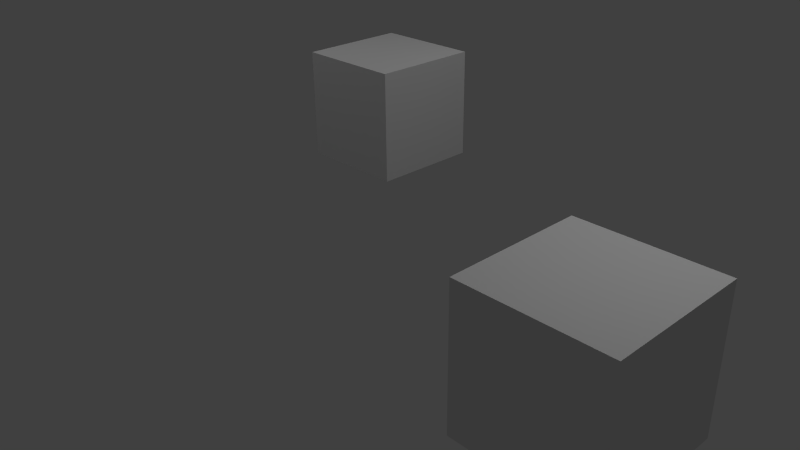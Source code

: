 # Source: vraag_test.blend  (saved by Blender 2.75.0; exported with 4.5.12 LTS)
import bpy
from mathutils import Matrix  # noqa: F401  (used for matrix-valued properties, if any)

bpy.ops.wm.read_factory_settings(use_empty=True)
scene = bpy.context.scene
scene.name = 'Scene1'

# ---- collections
col_collection_1 = bpy.data.collections.new('Collection 1'); scene.collection.children.link(col_collection_1)

# ---- materials (node trees are filled in below, after node groups)
mat_material = bpy.data.materials.new('Material')
mat_material.alpha_threshold = 0.0
mat_material.use_transparent_shadow = False
mat_material.roughness = 0.5
mat_material.line_color = (0.0, 0.0, 0.0, 1.0)

# ---- material node trees

# ---- world
world_world = bpy.data.worlds.new('World'); scene.world = world_world
world_world.color = (0.05088, 0.05088, 0.05088)
world_world.use_sun_shadow = False
world_world.sun_shadow_jitter_overblur = 0.0
world_world.cycles.sampling_method = 'MANUAL'
world_world.cycles.sample_map_resolution = 256

# ---- cameras
cam_camera_001 = bpy.data.cameras.new('Camera.001')
cam_camera_001.clip_end = 100.0
cam_camera_001.lens = 35.0
cam_camera_001.sensor_width = 32.0
cam_camera_001.sensor_height = 18.0
cam_camera_001.ortho_scale = 7.314
cam_camera_001.dof.focus_distance = 0.0
cam_camera_001.dof.aperture_fstop = 128.0
cam_camera = bpy.data.cameras.new('Camera')
cam_camera.clip_end = 100.0
cam_camera.lens = 35.0
cam_camera.sensor_width = 32.0
cam_camera.sensor_height = 18.0
cam_camera.ortho_scale = 7.314
cam_camera.dof.focus_distance = 0.0
cam_camera.dof.aperture_fstop = 128.0

# ---- lights
light_lamp_003 = bpy.data.lights.new('Lamp.003', 'POINT')
light_lamp_003.transmission_factor = 0.0
light_lamp_003.cutoff_distance = 30.0
light_lamp_003.energy = 100.0
light_lamp_003.shadow_buffer_clip_start = 1.001
light_lamp_003.shadow_soft_size = 0.1
light_lamp_003.shadow_maximum_resolution = 0.006
light_lamp_003.use_absolute_resolution = True
light_lamp_003.cycles.use_multiple_importance_sampling = False
light_lamp_002 = bpy.data.lights.new('Lamp.002', 'POINT')
light_lamp_002.transmission_factor = 0.0
light_lamp_002.cutoff_distance = 30.0
light_lamp_002.energy = 100.0
light_lamp_002.shadow_buffer_clip_start = 1.001
light_lamp_002.shadow_soft_size = 0.1
light_lamp_002.shadow_maximum_resolution = 0.006
light_lamp_002.use_absolute_resolution = True
light_lamp_002.cycles.use_multiple_importance_sampling = False
light_lamp_001 = bpy.data.lights.new('Lamp.001', 'POINT')
light_lamp_001.transmission_factor = 0.0
light_lamp_001.cutoff_distance = 30.0
light_lamp_001.energy = 100.0
light_lamp_001.shadow_buffer_clip_start = 1.001
light_lamp_001.shadow_soft_size = 0.1
light_lamp_001.shadow_maximum_resolution = 0.006
light_lamp_001.use_absolute_resolution = True
light_lamp_001.cycles.use_multiple_importance_sampling = False
light_lamp = bpy.data.lights.new('Lamp', 'POINT')
light_lamp.transmission_factor = 0.0
light_lamp.cutoff_distance = 30.0
light_lamp.energy = 100.0
light_lamp.shadow_buffer_clip_start = 1.001
light_lamp.shadow_soft_size = 0.1
light_lamp.shadow_maximum_resolution = 0.006
light_lamp.use_absolute_resolution = True
light_lamp.cycles.use_multiple_importance_sampling = False

# ---- meshes
me_suzanne = bpy.data.meshes.new('Suzanne')
me_suzanne.from_pydata([(0.4375, -0.7656, 0.1641), (-0.4375, -0.7656, 0.1641), (0.5, -0.6875, 0.09375), (-0.5, -0.6875, 0.09375), (0.5469, -0.5781, 0.05469), (-0.5469, -0.5781, 0.05469), (0.3516, -0.6172, -0.02344), (-0.3516, -0.6172, -0.02344), (0.3516, -0.7188, 0.03125), (-0.3516, -0.7188, 0.03125), (0.3516, -0.7812, 0.1328), (-0.3516, -0.7812, 0.1328), (0.2734, -0.7969, 0.1641), (-0.2734, -0.7969, 0.1641), (0.2031, -0.7422, 0.09375), (-0.2031, -0.7422, 0.09375), (0.1562, -0.6484, 0.05469), (-0.1562, -0.6484, 0.05469), (0.07812, -0.6562, 0.2422), (-0.07812, -0.6562, 0.2422), (0.1406, -0.7422, 0.2422), (-0.1406, -0.7422, 0.2422), (0.2422, -0.7969, 0.2422), (-0.2422, -0.7969, 0.2422), (0.2734, -0.7969, 0.3281), (-0.2734, -0.7969, 0.3281), (0.2031, -0.7422, 0.3906), (-0.2031, -0.7422, 0.3906), (0.1562, -0.6484, 0.4375), (-0.1562, -0.6484, 0.4375), (0.3516, -0.6172, 0.5156), (-0.3516, -0.6172, 0.5156), (0.3516, -0.7188, 0.4531), (-0.3516, -0.7188, 0.4531), (0.3516, -0.7812, 0.3594), (-0.3516, -0.7812, 0.3594), (0.4375, -0.7656, 0.3281), (-0.4375, -0.7656, 0.3281), (0.5, -0.6875, 0.3906), (-0.5, -0.6875, 0.3906), (0.5469, -0.5781, 0.4375), (-0.5469, -0.5781, 0.4375), (0.625, -0.5625, 0.2422), (-0.625, -0.5625, 0.2422), (0.5625, -0.6719, 0.2422), (-0.5625, -0.6719, 0.2422), (0.4688, -0.7578, 0.2422), (-0.4688, -0.7578, 0.2422), (0.4766, -0.7734, 0.2422), (-0.4766, -0.7734, 0.2422), (0.4453, -0.7812, 0.3359), (-0.4453, -0.7812, 0.3359), (0.3516, -0.8047, 0.375), (-0.3516, -0.8047, 0.375), (0.2656, -0.8203, 0.3359), (-0.2656, -0.8203, 0.3359), (0.2266, -0.8203, 0.2422), (-0.2266, -0.8203, 0.2422), (0.2656, -0.8203, 0.1562), (-0.2656, -0.8203, 0.1562), (0.3516, -0.8281, 0.2422), (-0.3516, -0.8281, 0.2422), (0.3516, -0.8047, 0.1172), (-0.3516, -0.8047, 0.1172), (0.4453, -0.7812, 0.1562), (-0.4453, -0.7812, 0.1562), (0.0, -0.7422, 0.4297), (0.0, -0.8203, 0.3516), (0.0, -0.7344, -0.6797), (0.0, -0.7812, -0.3203), (0.0, -0.7969, -0.1875), (0.0, -0.7188, -0.7734), (0.0, -0.6016, 0.4062), (0.0, -0.5703, 0.5703), (0.0, 0.5469, 0.8984), (0.0, 0.8516, 0.5625), (0.0, 0.8281, 0.07031), (0.0, 0.3516, -0.3828), (0.2031, -0.5625, -0.1875), (-0.2031, -0.5625, -0.1875), (0.3125, -0.5703, -0.4375), (-0.3125, -0.5703, -0.4375), (0.3516, -0.5703, -0.6953), (-0.3516, -0.5703, -0.6953), (0.3672, -0.5312, -0.8906), (-0.3672, -0.5312, -0.8906), (0.3281, -0.5234, -0.9453), (-0.3281, -0.5234, -0.9453), (0.1797, -0.5547, -0.9688), (-0.1797, -0.5547, -0.9688), (0.0, -0.5781, -0.9844), (0.4375, -0.5312, -0.1406), (-0.4375, -0.5312, -0.1406), (0.6328, -0.5391, -0.03906), (-0.6328, -0.5391, -0.03906), (0.8281, -0.4453, 0.1484), (-0.8281, -0.4453, 0.1484), (0.8594, -0.5938, 0.4297), (-0.8594, -0.5938, 0.4297), (0.7109, -0.625, 0.4844), (-0.7109, -0.625, 0.4844), (0.4922, -0.6875, 0.6016), (-0.4922, -0.6875, 0.6016), (0.3203, -0.7344, 0.7578), (-0.3203, -0.7344, 0.7578), (0.1562, -0.7578, 0.7188), (-0.1562, -0.7578, 0.7188), (0.0625, -0.75, 0.4922), (-0.0625, -0.75, 0.4922), (0.1641, -0.7734, 0.4141), (-0.1641, -0.7734, 0.4141), (0.125, -0.7656, 0.3047), (-0.125, -0.7656, 0.3047), (0.2031, -0.7422, 0.09375), (-0.2031, -0.7422, 0.09375), (0.375, -0.7031, 0.01562), (-0.375, -0.7031, 0.01562), (0.4922, -0.6719, 0.0625), (-0.4922, -0.6719, 0.0625), (0.625, -0.6484, 0.1875), (-0.625, -0.6484, 0.1875), (0.6406, -0.6484, 0.2969), (-0.6406, -0.6484, 0.2969), (0.6016, -0.6641, 0.375), (-0.6016, -0.6641, 0.375), (0.4297, -0.7188, 0.4375), (-0.4297, -0.7188, 0.4375), (0.25, -0.7578, 0.4688), (-0.25, -0.7578, 0.4688), (0.0, -0.7344, -0.7656), (0.1094, -0.7344, -0.7188), (-0.1094, -0.7344, -0.7188), (0.1172, -0.7109, -0.8359), (-0.1172, -0.7109, -0.8359), (0.0625, -0.6953, -0.8828), (-0.0625, -0.6953, -0.8828), (0.0, -0.6875, -0.8906), (0.0, -0.75, -0.1953), (0.0, -0.7422, -0.1406), (0.1016, -0.7422, -0.1484), (-0.1016, -0.7422, -0.1484), (0.125, -0.75, -0.2266), (-0.125, -0.75, -0.2266), (0.08594, -0.7422, -0.2891), (-0.08594, -0.7422, -0.2891), (0.3984, -0.6719, -0.04688), (-0.3984, -0.6719, -0.04688), (0.6172, -0.625, 0.05469), (-0.6172, -0.625, 0.05469), (0.7266, -0.6016, 0.2031), (-0.7266, -0.6016, 0.2031), (0.7422, -0.6562, 0.375), (-0.7422, -0.6562, 0.375), (0.6875, -0.7266, 0.4141), (-0.6875, -0.7266, 0.4141), (0.4375, -0.7969, 0.5469), (-0.4375, -0.7969, 0.5469), (0.3125, -0.8359, 0.6406), (-0.3125, -0.8359, 0.6406), (0.2031, -0.8516, 0.6172), (-0.2031, -0.8516, 0.6172), (0.1016, -0.8438, 0.4297), (-0.1016, -0.8438, 0.4297), (0.125, -0.8125, -0.1016), (-0.125, -0.8125, -0.1016), (0.2109, -0.7109, -0.4453), (-0.2109, -0.7109, -0.4453), (0.25, -0.6875, -0.7031), (-0.25, -0.6875, -0.7031), (0.2656, -0.6641, -0.8203), (-0.2656, -0.6641, -0.8203), (0.2344, -0.6328, -0.9141), (-0.2344, -0.6328, -0.9141), (0.1641, -0.6328, -0.9297), (-0.1641, -0.6328, -0.9297), (0.0, -0.6406, -0.9453), (0.0, -0.7266, 0.04688), (0.0, -0.7656, 0.2109), (0.3281, -0.7422, 0.4766), (-0.3281, -0.7422, 0.4766), (0.1641, -0.75, 0.1406), (-0.1641, -0.75, 0.1406), (0.1328, -0.7578, 0.2109), (-0.1328, -0.7578, 0.2109), (0.1172, -0.7344, -0.6875), (-0.1172, -0.7344, -0.6875), (0.07812, -0.75, -0.4453), (-0.07812, -0.75, -0.4453), (0.0, -0.75, -0.4453), (0.0, -0.7422, -0.3281), (0.09375, -0.7812, -0.2734), (-0.09375, -0.7812, -0.2734), (0.1328, -0.7969, -0.2266), (-0.1328, -0.7969, -0.2266), (0.1094, -0.7812, -0.1328), (-0.1094, -0.7812, -0.1328), (0.03906, -0.7812, -0.125), (-0.03906, -0.7812, -0.125), (0.0, -0.8281, -0.2031), (0.04688, -0.8125, -0.1484), (-0.04688, -0.8125, -0.1484), (0.09375, -0.8125, -0.1562), (-0.09375, -0.8125, -0.1562), (0.1094, -0.8281, -0.2266), (-0.1094, -0.8281, -0.2266), (0.07812, -0.8047, -0.25), (-0.07812, -0.8047, -0.25), (0.0, -0.8047, -0.2891), (0.2578, -0.5547, -0.3125), (-0.2578, -0.5547, -0.3125), (0.1641, -0.7109, -0.2422), (-0.1641, -0.7109, -0.2422), (0.1797, -0.7109, -0.3125), (-0.1797, -0.7109, -0.3125), (0.2344, -0.5547, -0.25), (-0.2344, -0.5547, -0.25), (0.0, -0.6875, -0.875), (0.04688, -0.6875, -0.8672), (-0.04688, -0.6875, -0.8672), (0.09375, -0.7109, -0.8203), (-0.09375, -0.7109, -0.8203), (0.09375, -0.7266, -0.7422), (-0.09375, -0.7266, -0.7422), (0.0, -0.6562, -0.7812), (0.09375, -0.6641, -0.75), (-0.09375, -0.6641, -0.75), (0.09375, -0.6406, -0.8125), (-0.09375, -0.6406, -0.8125), (0.04688, -0.6328, -0.8516), (-0.04688, -0.6328, -0.8516), (0.0, -0.6328, -0.8594), (0.1719, -0.7812, 0.2188), (-0.1719, -0.7812, 0.2188), (0.1875, -0.7734, 0.1562), (-0.1875, -0.7734, 0.1562), (0.3359, -0.7578, 0.4297), (-0.3359, -0.7578, 0.4297), (0.2734, -0.7734, 0.4219), (-0.2734, -0.7734, 0.4219), (0.4219, -0.7734, 0.3984), (-0.4219, -0.7734, 0.3984), (0.5625, -0.6953, 0.3516), (-0.5625, -0.6953, 0.3516), (0.5859, -0.6875, 0.2891), (-0.5859, -0.6875, 0.2891), (0.5781, -0.6797, 0.1953), (-0.5781, -0.6797, 0.1953), (0.4766, -0.7188, 0.1016), (-0.4766, -0.7188, 0.1016), (0.375, -0.7422, 0.0625), (-0.375, -0.7422, 0.0625), (0.2266, -0.7812, 0.1094), (-0.2266, -0.7812, 0.1094), (0.1797, -0.7812, 0.2969), (-0.1797, -0.7812, 0.2969), (0.2109, -0.7812, 0.375), (-0.2109, -0.7812, 0.375), (0.2344, -0.7578, 0.3594), (-0.2344, -0.7578, 0.3594), (0.1953, -0.7578, 0.2969), (-0.1953, -0.7578, 0.2969), (0.2422, -0.7578, 0.125), (-0.2422, -0.7578, 0.125), (0.375, -0.7266, 0.08594), (-0.375, -0.7266, 0.08594), (0.4609, -0.7031, 0.1172), (-0.4609, -0.7031, 0.1172), (0.5469, -0.6719, 0.2109), (-0.5469, -0.6719, 0.2109), (0.5547, -0.6719, 0.2812), (-0.5547, -0.6719, 0.2812), (0.5312, -0.6797, 0.3359), (-0.5312, -0.6797, 0.3359), (0.4141, -0.75, 0.3906), (-0.4141, -0.75, 0.3906), (0.2812, -0.7656, 0.3984), (-0.2812, -0.7656, 0.3984), (0.3359, -0.75, 0.4062), (-0.3359, -0.75, 0.4062), (0.2031, -0.75, 0.1719), (-0.2031, -0.75, 0.1719), (0.1953, -0.75, 0.2266), (-0.1953, -0.75, 0.2266), (0.1094, -0.6094, 0.4609), (-0.1094, -0.6094, 0.4609), (0.1953, -0.6172, 0.6641), (-0.1953, -0.6172, 0.6641), (0.3359, -0.5938, 0.6875), (-0.3359, -0.5938, 0.6875), (0.4844, -0.5547, 0.5547), (-0.4844, -0.5547, 0.5547), (0.6797, -0.4922, 0.4531), (-0.6797, -0.4922, 0.4531), (0.7969, -0.4609, 0.4062), (-0.7969, -0.4609, 0.4062), (0.7734, -0.375, 0.1641), (-0.7734, -0.375, 0.1641), (0.6016, -0.4141, 0.0), (-0.6016, -0.4141, 0.0), (0.4375, -0.4688, -0.09375), (-0.4375, -0.4688, -0.09375), (0.0, -0.2891, 0.8984), (0.0, 0.07812, 0.9844), (0.0, 0.6719, -0.1953), (0.0, -0.1875, -0.4609), (0.0, -0.4609, -0.9766), (0.0, -0.3438, -0.8047), (0.0, -0.3203, -0.5703), (0.0, -0.2812, -0.4844), (0.8516, -0.05469, 0.2344), (-0.8516, -0.05469, 0.2344), (0.8594, 0.04688, 0.3203), (-0.8594, 0.04688, 0.3203), (0.7734, 0.4375, 0.2656), (-0.7734, 0.4375, 0.2656), (0.4609, 0.7031, 0.4375), (-0.4609, 0.7031, 0.4375), (0.7344, -0.07031, -0.04688), (-0.7344, -0.07031, -0.04688), (0.5938, 0.1641, -0.125), (-0.5938, 0.1641, -0.125), (0.6406, 0.4297, -0.007812), (-0.6406, 0.4297, -0.007812), (0.3359, 0.6641, 0.05469), (-0.3359, 0.6641, 0.05469), (0.2344, -0.4062, -0.3516), (-0.2344, -0.4062, -0.3516), (0.1797, -0.2578, -0.4141), (-0.1797, -0.2578, -0.4141), (0.2891, -0.3828, -0.7109), (-0.2891, -0.3828, -0.7109), (0.25, -0.3906, -0.5), (-0.25, -0.3906, -0.5), (0.3281, -0.3984, -0.9141), (-0.3281, -0.3984, -0.9141), (0.1406, -0.3672, -0.7578), (-0.1406, -0.3672, -0.7578), (0.125, -0.3594, -0.5391), (-0.125, -0.3594, -0.5391), (0.1641, -0.4375, -0.9453), (-0.1641, -0.4375, -0.9453), (0.2188, -0.4297, -0.2812), (-0.2188, -0.4297, -0.2812), (0.2109, -0.4688, -0.2266), (-0.2109, -0.4688, -0.2266), (0.2031, -0.5, -0.1719), (-0.2031, -0.5, -0.1719), (0.2109, -0.1641, -0.3906), (-0.2109, -0.1641, -0.3906), (0.2969, 0.2656, -0.3125), (-0.2969, 0.2656, -0.3125), (0.3438, 0.5391, -0.1484), (-0.3438, 0.5391, -0.1484), (0.4531, 0.3828, 0.8672), (-0.4531, 0.3828, 0.8672), (0.4531, 0.07031, 0.9297), (-0.4531, 0.07031, 0.9297), (0.4531, -0.2344, 0.8516), (-0.4531, -0.2344, 0.8516), (0.4609, -0.4297, 0.5234), (-0.4609, -0.4297, 0.5234), (0.7266, -0.3359, 0.4062), (-0.7266, -0.3359, 0.4062), (0.6328, -0.2812, 0.4531), (-0.6328, -0.2812, 0.4531), (0.6406, -0.05469, 0.7031), (-0.6406, -0.05469, 0.7031), (0.7969, -0.125, 0.5625), (-0.7969, -0.125, 0.5625), (0.7969, 0.1172, 0.6172), (-0.7969, 0.1172, 0.6172), (0.6406, 0.1953, 0.75), (-0.6406, 0.1953, 0.75), (0.6406, 0.4453, 0.6797), (-0.6406, 0.4453, 0.6797), (0.7969, 0.3594, 0.5391), (-0.7969, 0.3594, 0.5391), (0.6172, 0.5859, 0.3281), (-0.6172, 0.5859, 0.3281), (0.4844, 0.5469, 0.02344), (-0.4844, 0.5469, 0.02344), (0.8203, 0.2031, 0.3281), (-0.8203, 0.2031, 0.3281), (0.4062, -0.1484, -0.1719), (-0.4062, -0.1484, -0.1719), (0.4297, 0.2109, -0.1953), (-0.4297, 0.2109, -0.1953), (0.8906, 0.2344, 0.4062), (-0.8906, 0.2344, 0.4062), (0.7734, 0.125, -0.1406), (-0.7734, 0.125, -0.1406), (1.039, 0.3281, -0.1016), (-1.039, 0.3281, -0.1016), (1.281, 0.4297, 0.05469), (-1.281, 0.4297, 0.05469), (1.352, 0.4219, 0.3203), (-1.352, 0.4219, 0.3203), (1.234, 0.4219, 0.5078), (-1.234, 0.4219, 0.5078), (1.023, 0.3125, 0.4766), (-1.023, 0.3125, 0.4766), (1.016, 0.2891, 0.4141), (-1.016, 0.2891, 0.4141), (1.188, 0.3906, 0.4375), (-1.188, 0.3906, 0.4375), (1.266, 0.4062, 0.2891), (-1.266, 0.4062, 0.2891), (1.211, 0.4062, 0.07812), (-1.211, 0.4062, 0.07812), (1.031, 0.3047, -0.03906), (-1.031, 0.3047, -0.03906), (0.8281, 0.1328, -0.07031), (-0.8281, 0.1328, -0.07031), (0.9219, 0.2188, 0.3594), (-0.9219, 0.2188, 0.3594), (0.9453, 0.2891, 0.3047), (-0.9453, 0.2891, 0.3047), (0.8828, 0.2109, -0.02344), (-0.8828, 0.2109, -0.02344), (1.039, 0.3672, 0.0), (-1.039, 0.3672, 0.0), (1.188, 0.4453, 0.09375), (-1.188, 0.4453, 0.09375), (1.234, 0.4453, 0.25), (-1.234, 0.4453, 0.25), (1.172, 0.4375, 0.3594), (-1.172, 0.4375, 0.3594), (1.023, 0.3594, 0.3438), (-1.023, 0.3594, 0.3438), (0.8438, 0.2109, 0.2891), (-0.8438, 0.2109, 0.2891), (0.8359, 0.2734, 0.1719), (-0.8359, 0.2734, 0.1719), (0.7578, 0.2734, 0.09375), (-0.7578, 0.2734, 0.09375), (0.8203, 0.2734, 0.08594), (-0.8203, 0.2734, 0.08594), (0.8438, 0.2734, 0.01562), (-0.8438, 0.2734, 0.01562), (0.8125, 0.2734, -0.01562), (-0.8125, 0.2734, -0.01562), (0.7266, 0.07031, 0.0), (-0.7266, 0.07031, 0.0), (0.7188, 0.1719, -0.02344), (-0.7188, 0.1719, -0.02344), (0.7188, 0.1875, 0.03906), (-0.7188, 0.1875, 0.03906), (0.7969, 0.2109, 0.2031), (-0.7969, 0.2109, 0.2031), (0.8906, 0.2656, 0.2422), (-0.8906, 0.2656, 0.2422), (0.8906, 0.3203, 0.2344), (-0.8906, 0.3203, 0.2344), (0.8125, 0.3203, -0.01562), (-0.8125, 0.3203, -0.01562), (0.8516, 0.3203, 0.01562), (-0.8516, 0.3203, 0.01562), (0.8281, 0.3203, 0.07812), (-0.8281, 0.3203, 0.07812), (0.7656, 0.3203, 0.09375), (-0.7656, 0.3203, 0.09375), (0.8438, 0.3203, 0.1719), (-0.8438, 0.3203, 0.1719), (1.039, 0.4141, 0.3281), (-1.039, 0.4141, 0.3281), (1.188, 0.4844, 0.3438), (-1.188, 0.4844, 0.3438), (1.258, 0.4922, 0.2422), (-1.258, 0.4922, 0.2422), (1.211, 0.4844, 0.08594), (-1.211, 0.4844, 0.08594), (1.047, 0.4219, 0.0), (-1.047, 0.4219, 0.0), (0.8828, 0.2656, -0.01562), (-0.8828, 0.2656, -0.01562), (0.9531, 0.3438, 0.2891), (-0.9531, 0.3438, 0.2891), (0.8906, 0.3281, 0.1094), (-0.8906, 0.3281, 0.1094), (0.9375, 0.3359, 0.0625), (-0.9375, 0.3359, 0.0625), (1.0, 0.3672, 0.125), (-1.0, 0.3672, 0.125), (0.9609, 0.3516, 0.1719), (-0.9609, 0.3516, 0.1719), (1.016, 0.375, 0.2344), (-1.016, 0.375, 0.2344), (1.055, 0.3828, 0.1875), (-1.055, 0.3828, 0.1875), (1.109, 0.3906, 0.2109), (-1.109, 0.3906, 0.2109), (1.086, 0.3906, 0.2734), (-1.086, 0.3906, 0.2734), (1.023, 0.4844, 0.4375), (-1.023, 0.4844, 0.4375), (1.25, 0.5469, 0.4688), (-1.25, 0.5469, 0.4688), (1.367, 0.5, 0.2969), (-1.367, 0.5, 0.2969), (1.312, 0.5312, 0.05469), (-1.312, 0.5312, 0.05469), (1.039, 0.4922, -0.08594), (-1.039, 0.4922, -0.08594), (0.7891, 0.3281, -0.125), (-0.7891, 0.3281, -0.125), (0.8594, 0.3828, 0.3828), (-0.8594, 0.3828, 0.3828)], [], [(46, 0, 2, 44), (3, 1, 47, 45), (44, 2, 4, 42), (5, 3, 45, 43), (2, 8, 6, 4), (7, 9, 3, 5), (0, 10, 8, 2), (9, 11, 1, 3), (10, 12, 14, 8), (15, 13, 11, 9), (8, 14, 16, 6), (17, 15, 9, 7), (14, 20, 18, 16), (19, 21, 15, 17), (12, 22, 20, 14), (21, 23, 13, 15), (22, 24, 26, 20), (27, 25, 23, 21), (20, 26, 28, 18), (29, 27, 21, 19), (26, 32, 30, 28), (31, 33, 27, 29), (24, 34, 32, 26), (33, 35, 25, 27), (34, 36, 38, 32), (39, 37, 35, 33), (32, 38, 40, 30), (41, 39, 33, 31), (38, 44, 42, 40), (43, 45, 39, 41), (36, 46, 44, 38), (45, 47, 37, 39), (46, 36, 50, 48), (51, 37, 47, 49), (36, 34, 52, 50), (53, 35, 37, 51), (34, 24, 54, 52), (55, 25, 35, 53), (24, 22, 56, 54), (57, 23, 25, 55), (22, 12, 58, 56), (59, 13, 23, 57), (12, 10, 62, 58), (63, 11, 13, 59), (10, 0, 64, 62), (65, 1, 11, 63), (0, 46, 48, 64), (49, 47, 1, 65), (60, 64, 48), (49, 65, 61), (62, 64, 60), (61, 65, 63), (60, 58, 62), (63, 59, 61), (60, 56, 58), (59, 57, 61), (60, 54, 56), (57, 55, 61), (60, 52, 54), (55, 53, 61), (60, 50, 52), (53, 51, 61), (60, 48, 50), (51, 49, 61), (88, 173, 175, 90), (175, 174, 89, 90), (86, 171, 173, 88), (174, 172, 87, 89), (84, 169, 171, 86), (172, 170, 85, 87), (82, 167, 169, 84), (170, 168, 83, 85), (80, 165, 167, 82), (168, 166, 81, 83), (78, 91, 145, 163), (146, 92, 79, 164), (91, 93, 147, 145), (148, 94, 92, 146), (93, 95, 149, 147), (150, 96, 94, 148), (95, 97, 151, 149), (152, 98, 96, 150), (97, 99, 153, 151), (154, 100, 98, 152), (99, 101, 155, 153), (156, 102, 100, 154), (101, 103, 157, 155), (158, 104, 102, 156), (103, 105, 159, 157), (160, 106, 104, 158), (105, 107, 161, 159), (162, 108, 106, 160), (107, 66, 67, 161), (67, 66, 108, 162), (109, 127, 159, 161), (160, 128, 110, 162), (127, 178, 157, 159), (158, 179, 128, 160), (125, 155, 157, 178), (158, 156, 126, 179), (123, 153, 155, 125), (156, 154, 124, 126), (121, 151, 153, 123), (154, 152, 122, 124), (119, 149, 151, 121), (152, 150, 120, 122), (117, 147, 149, 119), (150, 148, 118, 120), (115, 145, 147, 117), (148, 146, 116, 118), (113, 163, 145, 115), (146, 164, 114, 116), (113, 180, 176, 163), (176, 181, 114, 164), (109, 161, 67, 111), (67, 162, 110, 112), (111, 67, 177, 182), (177, 67, 112, 183), (176, 180, 182, 177), (183, 181, 176, 177), (134, 136, 175, 173), (175, 136, 135, 174), (132, 134, 173, 171), (174, 135, 133, 172), (130, 132, 171, 169), (172, 133, 131, 170), (165, 186, 184, 167), (185, 187, 166, 168), (130, 169, 167, 184), (168, 170, 131, 185), (143, 189, 188, 186), (188, 189, 144, 187), (184, 186, 188, 68), (188, 187, 185, 68), (129, 130, 184, 68), (185, 131, 129, 68), (141, 192, 190, 143), (191, 193, 142, 144), (139, 194, 192, 141), (193, 195, 140, 142), (138, 196, 194, 139), (195, 197, 138, 140), (137, 70, 196, 138), (197, 70, 137, 138), (189, 143, 190, 69), (191, 144, 189, 69), (69, 190, 205, 207), (206, 191, 69, 207), (70, 198, 199, 196), (200, 198, 70, 197), (196, 199, 201, 194), (202, 200, 197, 195), (194, 201, 203, 192), (204, 202, 195, 193), (192, 203, 205, 190), (206, 204, 193, 191), (198, 203, 201, 199), (202, 204, 198, 200), (198, 207, 205, 203), (206, 207, 198, 204), (138, 139, 163, 176), (164, 140, 138, 176), (139, 141, 210, 163), (211, 142, 140, 164), (141, 143, 212, 210), (213, 144, 142, 211), (143, 186, 165, 212), (166, 187, 144, 213), (80, 208, 212, 165), (213, 209, 81, 166), (208, 214, 210, 212), (211, 215, 209, 213), (78, 163, 210, 214), (211, 164, 79, 215), (130, 129, 71, 221), (71, 129, 131, 222), (132, 130, 221, 219), (222, 131, 133, 220), (134, 132, 219, 217), (220, 133, 135, 218), (136, 134, 217, 216), (218, 135, 136, 216), (216, 217, 228, 230), (229, 218, 216, 230), (217, 219, 226, 228), (227, 220, 218, 229), (219, 221, 224, 226), (225, 222, 220, 227), (221, 71, 223, 224), (223, 71, 222, 225), (223, 230, 228, 224), (229, 230, 223, 225), (224, 228, 226), (227, 229, 225), (182, 180, 233, 231), (234, 181, 183, 232), (111, 182, 231, 253), (232, 183, 112, 254), (109, 111, 253, 255), (254, 112, 110, 256), (180, 113, 251, 233), (252, 114, 181, 234), (113, 115, 249, 251), (250, 116, 114, 252), (115, 117, 247, 249), (248, 118, 116, 250), (117, 119, 245, 247), (246, 120, 118, 248), (119, 121, 243, 245), (244, 122, 120, 246), (121, 123, 241, 243), (242, 124, 122, 244), (123, 125, 239, 241), (240, 126, 124, 242), (125, 178, 235, 239), (236, 179, 126, 240), (178, 127, 237, 235), (238, 128, 179, 236), (127, 109, 255, 237), (256, 110, 128, 238), (237, 255, 257, 275), (258, 256, 238, 276), (235, 237, 275, 277), (276, 238, 236, 278), (239, 235, 277, 273), (278, 236, 240, 274), (241, 239, 273, 271), (274, 240, 242, 272), (243, 241, 271, 269), (272, 242, 244, 270), (245, 243, 269, 267), (270, 244, 246, 268), (247, 245, 267, 265), (268, 246, 248, 266), (249, 247, 265, 263), (266, 248, 250, 264), (251, 249, 263, 261), (264, 250, 252, 262), (233, 251, 261, 279), (262, 252, 234, 280), (255, 253, 259, 257), (260, 254, 256, 258), (253, 231, 281, 259), (282, 232, 254, 260), (231, 233, 279, 281), (280, 234, 232, 282), (66, 107, 283, 72), (284, 108, 66, 72), (107, 105, 285, 283), (286, 106, 108, 284), (105, 103, 287, 285), (288, 104, 106, 286), (103, 101, 289, 287), (290, 102, 104, 288), (101, 99, 291, 289), (292, 100, 102, 290), (99, 97, 293, 291), (294, 98, 100, 292), (97, 95, 295, 293), (296, 96, 98, 294), (95, 93, 297, 295), (298, 94, 96, 296), (93, 91, 299, 297), (300, 92, 94, 298), (307, 308, 327, 337), (328, 308, 307, 338), (306, 307, 337, 335), (338, 307, 306, 336), (305, 306, 335, 339), (336, 306, 305, 340), (88, 90, 305, 339), (305, 90, 89, 340), (86, 88, 339, 333), (340, 89, 87, 334), (84, 86, 333, 329), (334, 87, 85, 330), (82, 84, 329, 331), (330, 85, 83, 332), (329, 335, 337, 331), (338, 336, 330, 332), (329, 333, 339, 335), (340, 334, 330, 336), (325, 331, 337, 327), (338, 332, 326, 328), (80, 82, 331, 325), (332, 83, 81, 326), (208, 341, 343, 214), (344, 342, 209, 215), (80, 325, 341, 208), (342, 326, 81, 209), (78, 214, 343, 345), (344, 215, 79, 346), (78, 345, 299, 91), (300, 346, 79, 92), (76, 323, 351, 303), (352, 324, 76, 303), (303, 351, 349, 77), (350, 352, 303, 77), (77, 349, 347, 304), (348, 350, 77, 304), (304, 347, 327, 308), (328, 348, 304, 308), (325, 327, 347, 341), (348, 328, 326, 342), (295, 297, 317, 309), (318, 298, 296, 310), (75, 315, 323, 76), (324, 316, 75, 76), (301, 357, 355, 302), (356, 358, 301, 302), (302, 355, 353, 74), (354, 356, 302, 74), (74, 353, 315, 75), (316, 354, 74, 75), (291, 293, 361, 363), (362, 294, 292, 364), (363, 361, 367, 365), (368, 362, 364, 366), (365, 367, 369, 371), (370, 368, 366, 372), (371, 369, 375, 373), (376, 370, 372, 374), (313, 377, 373, 375), (374, 378, 314, 376), (315, 353, 373, 377), (374, 354, 316, 378), (353, 355, 371, 373), (372, 356, 354, 374), (355, 357, 365, 371), (366, 358, 356, 372), (357, 359, 363, 365), (364, 360, 358, 366), (289, 291, 363, 359), (364, 292, 290, 360), (73, 359, 357, 301), (358, 360, 73, 301), (283, 285, 287, 289), (288, 286, 284, 290), (283, 289, 359, 73), (360, 290, 284, 73), (72, 283, 73), (73, 284, 72), (293, 295, 309, 361), (310, 296, 294, 362), (309, 311, 367, 361), (368, 312, 310, 362), (311, 381, 369, 367), (370, 382, 312, 368), (313, 375, 369, 381), (370, 376, 314, 382), (347, 349, 385, 383), (386, 350, 348, 384), (317, 383, 385, 319), (386, 384, 318, 320), (297, 299, 383, 317), (384, 300, 298, 318), (299, 343, 341, 383), (342, 344, 300, 384), (341, 347, 383), (384, 348, 342), (299, 345, 343), (344, 346, 300), (313, 321, 379, 377), (380, 322, 314, 378), (315, 377, 379, 323), (380, 378, 316, 324), (319, 385, 379, 321), (380, 386, 320, 322), (349, 351, 379, 385), (380, 352, 350, 386), (323, 379, 351), (352, 380, 324), (399, 387, 413, 401), (414, 388, 400, 402), (399, 401, 403, 397), (404, 402, 400, 398), (397, 403, 405, 395), (406, 404, 398, 396), (395, 405, 407, 393), (408, 406, 396, 394), (393, 407, 409, 391), (410, 408, 394, 392), (391, 409, 411, 389), (412, 410, 392, 390), (409, 419, 417, 411), (418, 420, 410, 412), (407, 421, 419, 409), (420, 422, 408, 410), (405, 423, 421, 407), (422, 424, 406, 408), (403, 425, 423, 405), (424, 426, 404, 406), (401, 427, 425, 403), (426, 428, 402, 404), (401, 413, 415, 427), (416, 414, 402, 428), (317, 319, 443, 441), (444, 320, 318, 442), (319, 389, 411, 443), (412, 390, 320, 444), (309, 317, 441, 311), (442, 318, 310, 312), (381, 429, 413, 387), (414, 430, 382, 388), (411, 417, 439, 443), (440, 418, 412, 444), (437, 445, 443, 439), (444, 446, 438, 440), (433, 445, 437, 435), (438, 446, 434, 436), (431, 447, 445, 433), (446, 448, 432, 434), (429, 447, 431, 449), (432, 448, 430, 450), (413, 429, 449, 415), (450, 430, 414, 416), (311, 447, 429, 381), (430, 448, 312, 382), (311, 441, 445, 447), (446, 442, 312, 448), (441, 443, 445), (446, 444, 442), (415, 449, 451, 475), (452, 450, 416, 476), (449, 431, 461, 451), (462, 432, 450, 452), (431, 433, 459, 461), (460, 434, 432, 462), (433, 435, 457, 459), (458, 436, 434, 460), (435, 437, 455, 457), (456, 438, 436, 458), (437, 439, 453, 455), (454, 440, 438, 456), (439, 417, 473, 453), (474, 418, 440, 454), (427, 415, 475, 463), (476, 416, 428, 464), (425, 427, 463, 465), (464, 428, 426, 466), (423, 425, 465, 467), (466, 426, 424, 468), (421, 423, 467, 469), (468, 424, 422, 470), (419, 421, 469, 471), (470, 422, 420, 472), (417, 419, 471, 473), (472, 420, 418, 474), (457, 455, 479, 477), (480, 456, 458, 478), (477, 479, 481, 483), (482, 480, 478, 484), (483, 481, 487, 485), (488, 482, 484, 486), (485, 487, 489, 491), (490, 488, 486, 492), (463, 475, 485, 491), (486, 476, 464, 492), (451, 483, 485, 475), (486, 484, 452, 476), (451, 461, 477, 483), (478, 462, 452, 484), (457, 477, 461, 459), (462, 478, 458, 460), (453, 473, 479, 455), (480, 474, 454, 456), (471, 481, 479, 473), (480, 482, 472, 474), (469, 487, 481, 471), (482, 488, 470, 472), (467, 489, 487, 469), (488, 490, 468, 470), (465, 491, 489, 467), (490, 492, 466, 468), (463, 491, 465), (466, 492, 464), (391, 389, 503, 501), (504, 390, 392, 502), (393, 391, 501, 499), (502, 392, 394, 500), (395, 393, 499, 497), (500, 394, 396, 498), (397, 395, 497, 495), (498, 396, 398, 496), (399, 397, 495, 493), (496, 398, 400, 494), (387, 399, 493, 505), (494, 400, 388, 506), (493, 501, 503, 505), (504, 502, 494, 506), (493, 495, 499, 501), (500, 496, 494, 502), (495, 497, 499), (500, 498, 496), (313, 381, 387, 505), (388, 382, 314, 506), (313, 505, 503, 321), (504, 506, 314, 322), (319, 321, 503, 389), (504, 322, 320, 390)])
me_suzanne.use_remesh_preserve_volume = False
me_suzanne.use_remesh_preserve_attributes = False
me_suzanne.use_mirror_vertex_groups = False
me_suzanne.update()
me_cube_001 = bpy.data.meshes.new('Cube.001')
me_cube_001.from_pydata([(1.0, 1.0, -1.0), (1.0, -1.0, -1.0), (-1.0, -1.0, -1.0), (-1.0, 1.0, -1.0), (1.0, 1.0, 1.0), (1.0, -1.0, 1.0), (-1.0, -1.0, 1.0), (-1.0, 1.0, 1.0)], [], [(0, 1, 2, 3), (4, 7, 6, 5), (0, 4, 5, 1), (1, 5, 6, 2), (2, 6, 7, 3), (4, 0, 3, 7)])
me_cube_001.materials.append(mat_material)
me_cube_001.use_remesh_preserve_volume = False
me_cube_001.use_remesh_preserve_attributes = False
me_cube_001.use_mirror_vertex_groups = False
me_cube_001.update()
me_cube = bpy.data.meshes.new('Cube')
me_cube.from_pydata([(1.0, 1.0, -1.0), (1.0, -1.0, -1.0), (-1.0, -1.0, -1.0), (-1.0, 1.0, -1.0), (1.0, 1.0, 1.0), (1.0, -1.0, 1.0), (-1.0, -1.0, 1.0), (-1.0, 1.0, 1.0)], [], [(0, 1, 2, 3), (4, 7, 6, 5), (0, 4, 5, 1), (1, 5, 6, 2), (2, 6, 7, 3), (4, 0, 3, 7)])
me_cube.materials.append(mat_material)
me_cube.use_remesh_preserve_volume = False
me_cube.use_remesh_preserve_attributes = False
me_cube.use_mirror_vertex_groups = False
me_cube.update()

# ---- objects
ob_lamp_003 = bpy.data.objects.new('Lamp.003', light_lamp_003)
ob_lamp_002 = bpy.data.objects.new('Lamp.002', light_lamp_002)
ob_lamp_001 = bpy.data.objects.new('Lamp.001', light_lamp_001)
ob_camera_001 = bpy.data.objects.new('Camera.001', cam_camera_001)
ob_suzanne = bpy.data.objects.new('Suzanne', me_suzanne)
ob_cube_001 = bpy.data.objects.new('Cube.001', me_cube_001)
ob_cube = bpy.data.objects.new('Cube', me_cube)
ob_lamp = bpy.data.objects.new('Lamp', light_lamp)
ob_camera = bpy.data.objects.new('Camera', cam_camera)

# ---- transforms, parenting, visibility, modifiers, constraints
ob_lamp_003.location = (-6.669, 1.3, 6.184)
ob_lamp_003.rotation_euler = (0.6503, 0.05522, 1.866)
ob_lamp_003.lock_rotations_4d = False
ob_lamp_003.empty_display_type = 'ARROWS'
ob_lamp_003.color = (0.0, 0.0, 0.0, 0.0)
ob_lamp_003.lineart.crease_threshold = 0.0
ob_lamp_002.location = (-1.426, 5.49, 6.175)
ob_lamp_002.rotation_euler = (0.6503, 0.05522, 1.866)
ob_lamp_002.lock_rotations_4d = False
ob_lamp_002.empty_display_type = 'ARROWS'
ob_lamp_002.color = (0.0, 0.0, 0.0, 0.0)
ob_lamp_002.lineart.crease_threshold = 0.0
ob_lamp_001.location = (3.041, 4.308, 6.027)
ob_lamp_001.rotation_euler = (0.6503, 0.05522, 1.866)
ob_lamp_001.lock_rotations_4d = False
ob_lamp_001.empty_display_type = 'ARROWS'
ob_lamp_001.color = (0.0, 0.0, 0.0, 0.0)
ob_lamp_001.lineart.crease_threshold = 0.0
ob_camera_001.location = (5.22, -8.36, 4.978)
ob_camera_001.rotation_euler = (1.109, 0.01082, 0.8149)
ob_camera_001.lock_rotations_4d = False
ob_camera_001.empty_display_type = 'ARROWS'
ob_camera_001.color = (0.0, 0.0, 0.0, 0.0)
ob_camera_001.display_type = 'WIRE'
ob_camera_001.lineart.crease_threshold = 0.0
ob_suzanne.location = (0.0, 0.0, 4.36)
ob_suzanne.lineart.crease_threshold = 0.0
ob_cube_001.location = (3.286, 0.0, 0.0)
ob_cube_001.lock_rotations_4d = False
ob_cube_001.empty_display_type = 'ARROWS'
ob_cube_001.lineart.crease_threshold = 0.0
ob_cube.location = (-4.285, 4.225, 0.0)
ob_cube.lock_rotations_4d = False
ob_cube.empty_display_type = 'ARROWS'
ob_cube.lineart.crease_threshold = 0.0
ob_lamp.location = (4.076, 1.005, 5.904)
ob_lamp.rotation_euler = (0.6503, 0.05522, 1.866)
ob_lamp.lock_rotations_4d = False
ob_lamp.empty_display_type = 'ARROWS'
ob_lamp.color = (0.0, 0.0, 0.0, 0.0)
ob_lamp.lineart.crease_threshold = 0.0
ob_camera.location = (7.481, -6.508, 5.344)
ob_camera.rotation_euler = (1.109, 0.01082, 0.8149)
ob_camera.lock_rotations_4d = False
ob_camera.empty_display_type = 'ARROWS'
ob_camera.color = (0.0, 0.0, 0.0, 0.0)
ob_camera.display_type = 'WIRE'
ob_camera.lineart.crease_threshold = 0.0

# ---- collection membership
col_collection_1.objects.link(ob_lamp_003)
col_collection_1.objects.link(ob_lamp_002)
col_collection_1.objects.link(ob_lamp_001)
col_collection_1.objects.link(ob_camera_001)
col_collection_1.objects.link(ob_suzanne)
col_collection_1.objects.link(ob_cube_001)
col_collection_1.objects.link(ob_cube)
col_collection_1.objects.link(ob_lamp)
col_collection_1.objects.link(ob_camera)

# ---- scene / render settings (as saved in the file)
scene.camera = ob_camera
scene.frame_start = 1; scene.frame_end = 250; scene.frame_set(41)
scene.render.engine = 'BLENDER_EEVEE_NEXT'
scene.render.resolution_percentage = 50
scene.render.dither_intensity = 0.0
scene.cycles.use_denoising = False
scene.cycles.samples = 10
scene.cycles.sampling_pattern = 'TABULATED_SOBOL'
scene.cycles.light_sampling_threshold = 0.0
scene.cycles.use_adaptive_sampling = False
scene.cycles.use_light_tree = False
scene.cycles.blur_glossy = 0.0
scene.cycles.pixel_filter_type = 'GAUSSIAN'
scene.cycles.sample_clamp_indirect = 0.0
scene.view_settings.view_transform = 'Standard'
bpy.context.view_layer.update()
